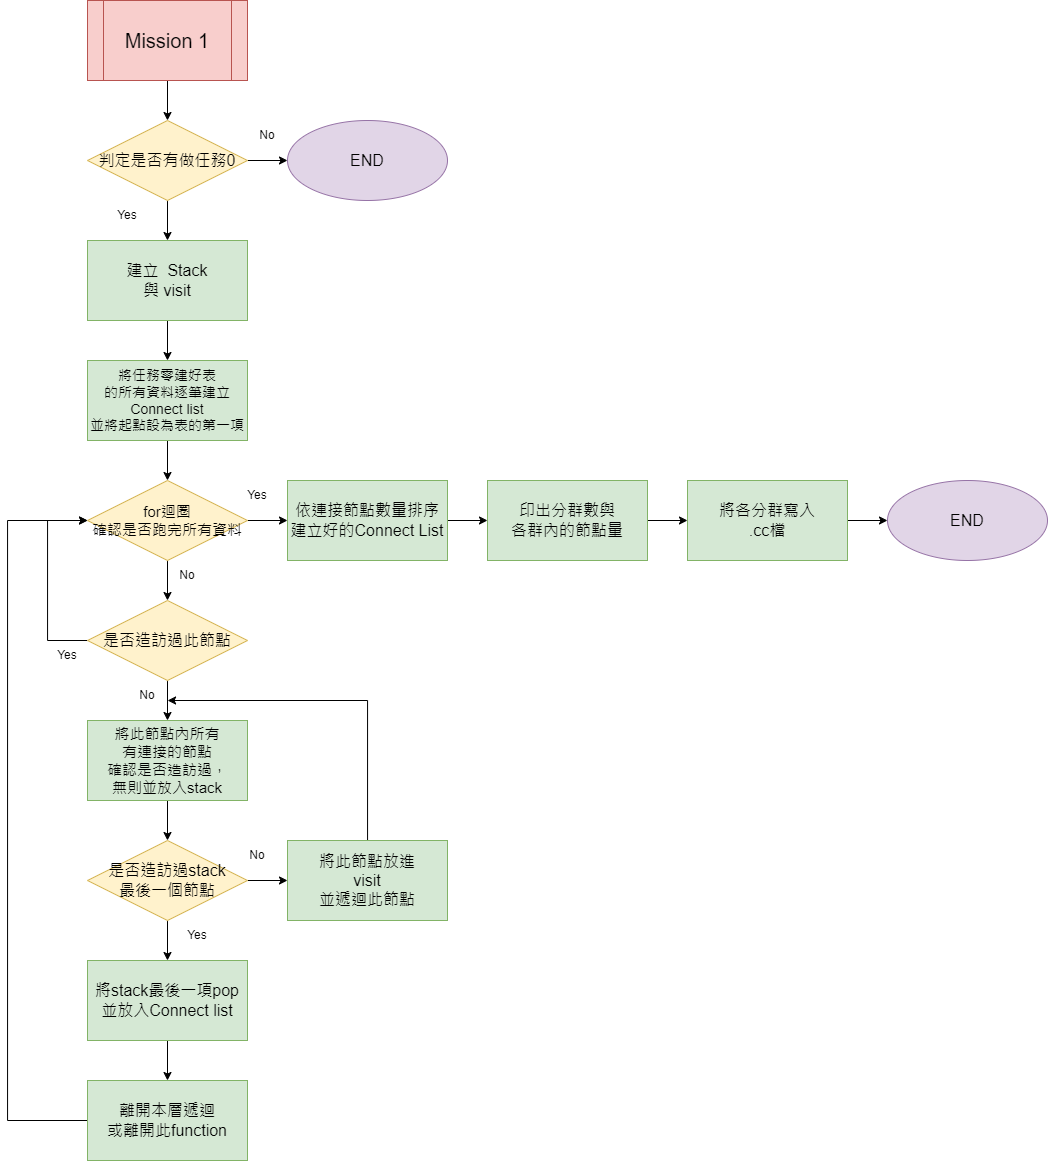

The diagram above was exported from draw.io. Its source (the exported page's mxGraphModel, read from the mxfile embedded in the PNG):
<mxGraphModel dx="1235" dy="646" grid="1" gridSize="10" guides="1" tooltips="1" connect="1" arrows="1" fold="1" page="1" pageScale="1" pageWidth="1654" pageHeight="2336" math="0" shadow="0">
  <root>
    <mxCell id="0" />
    <mxCell id="1" parent="0" />
    <mxCell id="Tk8mkuyJSj2fHyHku8Le-1" style="edgeStyle=orthogonalEdgeStyle;rounded=0;orthogonalLoop=1;jettySize=auto;html=1;entryX=0.5;entryY=0;entryDx=0;entryDy=0;" edge="1" parent="1" source="Tk8mkuyJSj2fHyHku8Le-2" target="Tk8mkuyJSj2fHyHku8Le-5">
      <mxGeometry relative="1" as="geometry" />
    </mxCell>
    <mxCell id="Tk8mkuyJSj2fHyHku8Le-2" value="&lt;font style=&quot;font-size: 20px;&quot;&gt;Mission 1&lt;/font&gt;" style="shape=process;whiteSpace=wrap;html=1;backgroundOutline=1;fillColor=#f8cecc;strokeColor=#b85450;" vertex="1" parent="1">
      <mxGeometry x="640" y="200" width="160" height="80" as="geometry" />
    </mxCell>
    <mxCell id="Tk8mkuyJSj2fHyHku8Le-3" style="edgeStyle=orthogonalEdgeStyle;rounded=0;orthogonalLoop=1;jettySize=auto;html=1;entryX=0.5;entryY=0;entryDx=0;entryDy=0;" edge="1" parent="1" source="Tk8mkuyJSj2fHyHku8Le-5" target="Tk8mkuyJSj2fHyHku8Le-8">
      <mxGeometry relative="1" as="geometry" />
    </mxCell>
    <mxCell id="Tk8mkuyJSj2fHyHku8Le-4" style="edgeStyle=orthogonalEdgeStyle;rounded=0;orthogonalLoop=1;jettySize=auto;html=1;entryX=0;entryY=0.5;entryDx=0;entryDy=0;" edge="1" parent="1" source="Tk8mkuyJSj2fHyHku8Le-5" target="Tk8mkuyJSj2fHyHku8Le-6">
      <mxGeometry relative="1" as="geometry" />
    </mxCell>
    <mxCell id="Tk8mkuyJSj2fHyHku8Le-5" value="&lt;font style=&quot;font-size: 16px;&quot;&gt;判定是否有做任務0&lt;/font&gt;" style="rhombus;whiteSpace=wrap;html=1;fillColor=#fff2cc;strokeColor=#d6b656;" vertex="1" parent="1">
      <mxGeometry x="640" y="320" width="160" height="80" as="geometry" />
    </mxCell>
    <mxCell id="Tk8mkuyJSj2fHyHku8Le-6" value="&lt;font style=&quot;font-size: 16px;&quot;&gt;END&lt;/font&gt;" style="ellipse;whiteSpace=wrap;html=1;fillColor=#e1d5e7;strokeColor=#9673a6;" vertex="1" parent="1">
      <mxGeometry x="840" y="320" width="160" height="80" as="geometry" />
    </mxCell>
    <mxCell id="Tk8mkuyJSj2fHyHku8Le-7" style="edgeStyle=orthogonalEdgeStyle;rounded=0;orthogonalLoop=1;jettySize=auto;html=1;entryX=0.5;entryY=0;entryDx=0;entryDy=0;" edge="1" parent="1" source="Tk8mkuyJSj2fHyHku8Le-8" target="Tk8mkuyJSj2fHyHku8Le-12">
      <mxGeometry relative="1" as="geometry" />
    </mxCell>
    <mxCell id="Tk8mkuyJSj2fHyHku8Le-8" value="&lt;font style=&quot;font-size: 16px;&quot;&gt;建立&amp;nbsp; Stack&lt;br&gt;與 visit&lt;/font&gt;" style="rounded=0;whiteSpace=wrap;html=1;fillColor=#d5e8d4;strokeColor=#82b366;" vertex="1" parent="1">
      <mxGeometry x="640" y="440" width="160" height="80" as="geometry" />
    </mxCell>
    <mxCell id="Tk8mkuyJSj2fHyHku8Le-9" value="Yes" style="text;html=1;strokeColor=none;fillColor=none;align=center;verticalAlign=middle;whiteSpace=wrap;rounded=0;" vertex="1" parent="1">
      <mxGeometry x="650" y="400" width="60" height="30" as="geometry" />
    </mxCell>
    <mxCell id="Tk8mkuyJSj2fHyHku8Le-10" value="No" style="text;html=1;strokeColor=none;fillColor=none;align=center;verticalAlign=middle;whiteSpace=wrap;rounded=0;" vertex="1" parent="1">
      <mxGeometry x="790" y="320" width="60" height="30" as="geometry" />
    </mxCell>
    <mxCell id="Tk8mkuyJSj2fHyHku8Le-11" style="edgeStyle=orthogonalEdgeStyle;rounded=0;orthogonalLoop=1;jettySize=auto;html=1;entryX=0.5;entryY=0;entryDx=0;entryDy=0;" edge="1" parent="1" source="Tk8mkuyJSj2fHyHku8Le-12" target="Tk8mkuyJSj2fHyHku8Le-15">
      <mxGeometry relative="1" as="geometry" />
    </mxCell>
    <mxCell id="Tk8mkuyJSj2fHyHku8Le-12" value="&lt;font style=&quot;font-size: 14px;&quot;&gt;將任務零建好表&lt;br&gt;的所有資料逐筆建立&lt;br&gt;Connect list&lt;br&gt;並將起點設為表的第一項&lt;/font&gt;" style="rounded=0;whiteSpace=wrap;html=1;fillColor=#d5e8d4;strokeColor=#82b366;" vertex="1" parent="1">
      <mxGeometry x="640" y="560" width="160" height="80" as="geometry" />
    </mxCell>
    <mxCell id="Tk8mkuyJSj2fHyHku8Le-13" style="edgeStyle=orthogonalEdgeStyle;rounded=0;orthogonalLoop=1;jettySize=auto;html=1;entryX=0;entryY=0.5;entryDx=0;entryDy=0;" edge="1" parent="1" source="Tk8mkuyJSj2fHyHku8Le-15" target="Tk8mkuyJSj2fHyHku8Le-17">
      <mxGeometry relative="1" as="geometry" />
    </mxCell>
    <mxCell id="Tk8mkuyJSj2fHyHku8Le-14" style="edgeStyle=orthogonalEdgeStyle;rounded=0;orthogonalLoop=1;jettySize=auto;html=1;entryX=0.5;entryY=0;entryDx=0;entryDy=0;" edge="1" parent="1" source="Tk8mkuyJSj2fHyHku8Le-15" target="Tk8mkuyJSj2fHyHku8Le-24">
      <mxGeometry relative="1" as="geometry" />
    </mxCell>
    <mxCell id="Tk8mkuyJSj2fHyHku8Le-15" value="&lt;font style=&quot;font-size: 15px;&quot;&gt;for迴圈&lt;br&gt;確認是否跑完所有資料&lt;/font&gt;" style="rhombus;whiteSpace=wrap;html=1;fillColor=#fff2cc;strokeColor=#d6b656;" vertex="1" parent="1">
      <mxGeometry x="640" y="680" width="160" height="80" as="geometry" />
    </mxCell>
    <mxCell id="Tk8mkuyJSj2fHyHku8Le-16" style="edgeStyle=orthogonalEdgeStyle;rounded=0;orthogonalLoop=1;jettySize=auto;html=1;entryX=0;entryY=0.5;entryDx=0;entryDy=0;" edge="1" parent="1" source="Tk8mkuyJSj2fHyHku8Le-17" target="Tk8mkuyJSj2fHyHku8Le-19">
      <mxGeometry relative="1" as="geometry" />
    </mxCell>
    <mxCell id="Tk8mkuyJSj2fHyHku8Le-17" value="&lt;font style=&quot;font-size: 16px;&quot;&gt;依連接節點數量排序&lt;br&gt;建立好的Connect List&lt;/font&gt;" style="rounded=0;whiteSpace=wrap;html=1;fillColor=#d5e8d4;strokeColor=#82b366;" vertex="1" parent="1">
      <mxGeometry x="840" y="680" width="160" height="80" as="geometry" />
    </mxCell>
    <mxCell id="Tk8mkuyJSj2fHyHku8Le-42" style="edgeStyle=orthogonalEdgeStyle;rounded=0;orthogonalLoop=1;jettySize=auto;html=1;entryX=0;entryY=0.5;entryDx=0;entryDy=0;" edge="1" parent="1" source="Tk8mkuyJSj2fHyHku8Le-19" target="Tk8mkuyJSj2fHyHku8Le-41">
      <mxGeometry relative="1" as="geometry" />
    </mxCell>
    <mxCell id="Tk8mkuyJSj2fHyHku8Le-19" value="&lt;font style=&quot;font-size: 16px;&quot;&gt;印出分群數與&lt;br&gt;各群內的節點量&lt;/font&gt;" style="rounded=0;whiteSpace=wrap;html=1;fillColor=#d5e8d4;strokeColor=#82b366;" vertex="1" parent="1">
      <mxGeometry x="1040" y="680" width="160" height="80" as="geometry" />
    </mxCell>
    <mxCell id="Tk8mkuyJSj2fHyHku8Le-20" value="&lt;font style=&quot;font-size: 16px;&quot;&gt;END&lt;/font&gt;" style="ellipse;whiteSpace=wrap;html=1;fillColor=#e1d5e7;strokeColor=#9673a6;" vertex="1" parent="1">
      <mxGeometry x="1440" y="680" width="160" height="80" as="geometry" />
    </mxCell>
    <mxCell id="Tk8mkuyJSj2fHyHku8Le-21" value="Yes" style="text;html=1;strokeColor=none;fillColor=none;align=center;verticalAlign=middle;whiteSpace=wrap;rounded=0;" vertex="1" parent="1">
      <mxGeometry x="780" y="680" width="60" height="30" as="geometry" />
    </mxCell>
    <mxCell id="Tk8mkuyJSj2fHyHku8Le-22" style="edgeStyle=orthogonalEdgeStyle;rounded=0;orthogonalLoop=1;jettySize=auto;html=1;entryX=0;entryY=0.5;entryDx=0;entryDy=0;" edge="1" parent="1" source="Tk8mkuyJSj2fHyHku8Le-24" target="Tk8mkuyJSj2fHyHku8Le-15">
      <mxGeometry relative="1" as="geometry">
        <mxPoint x="720" y="660" as="targetPoint" />
        <Array as="points">
          <mxPoint x="600" y="840" />
          <mxPoint x="600" y="720" />
          <mxPoint x="640" y="720" />
        </Array>
      </mxGeometry>
    </mxCell>
    <mxCell id="Tk8mkuyJSj2fHyHku8Le-23" style="edgeStyle=orthogonalEdgeStyle;rounded=0;orthogonalLoop=1;jettySize=auto;html=1;entryX=0.5;entryY=0;entryDx=0;entryDy=0;" edge="1" parent="1" source="Tk8mkuyJSj2fHyHku8Le-24" target="Tk8mkuyJSj2fHyHku8Le-28">
      <mxGeometry relative="1" as="geometry" />
    </mxCell>
    <mxCell id="Tk8mkuyJSj2fHyHku8Le-24" value="&lt;font style=&quot;font-size: 16px;&quot;&gt;是否造訪過此節點&lt;/font&gt;" style="rhombus;whiteSpace=wrap;html=1;fillColor=#fff2cc;strokeColor=#d6b656;" vertex="1" parent="1">
      <mxGeometry x="640" y="800" width="160" height="80" as="geometry" />
    </mxCell>
    <mxCell id="Tk8mkuyJSj2fHyHku8Le-25" value="No" style="text;html=1;strokeColor=none;fillColor=none;align=center;verticalAlign=middle;whiteSpace=wrap;rounded=0;" vertex="1" parent="1">
      <mxGeometry x="710" y="760" width="60" height="30" as="geometry" />
    </mxCell>
    <mxCell id="Tk8mkuyJSj2fHyHku8Le-26" value="Yes" style="text;html=1;strokeColor=none;fillColor=none;align=center;verticalAlign=middle;whiteSpace=wrap;rounded=0;" vertex="1" parent="1">
      <mxGeometry x="590" y="840" width="60" height="30" as="geometry" />
    </mxCell>
    <mxCell id="Tk8mkuyJSj2fHyHku8Le-27" style="edgeStyle=orthogonalEdgeStyle;rounded=0;orthogonalLoop=1;jettySize=auto;html=1;entryX=0.5;entryY=0;entryDx=0;entryDy=0;" edge="1" parent="1" source="Tk8mkuyJSj2fHyHku8Le-28" target="Tk8mkuyJSj2fHyHku8Le-31">
      <mxGeometry relative="1" as="geometry" />
    </mxCell>
    <mxCell id="Tk8mkuyJSj2fHyHku8Le-28" value="&lt;font style=&quot;font-size: 15px;&quot;&gt;將此節點內所有&lt;br&gt;有連接的節點&lt;br&gt;確認是否造訪過，&lt;br&gt;無則並放入stack&lt;/font&gt;" style="rounded=0;whiteSpace=wrap;html=1;fillColor=#d5e8d4;strokeColor=#82b366;" vertex="1" parent="1">
      <mxGeometry x="640" y="920" width="160" height="80" as="geometry" />
    </mxCell>
    <mxCell id="Tk8mkuyJSj2fHyHku8Le-29" style="edgeStyle=orthogonalEdgeStyle;rounded=0;orthogonalLoop=1;jettySize=auto;html=1;entryX=0.5;entryY=0;entryDx=0;entryDy=0;" edge="1" parent="1" source="Tk8mkuyJSj2fHyHku8Le-31" target="Tk8mkuyJSj2fHyHku8Le-33">
      <mxGeometry relative="1" as="geometry" />
    </mxCell>
    <mxCell id="Tk8mkuyJSj2fHyHku8Le-30" style="edgeStyle=orthogonalEdgeStyle;rounded=0;orthogonalLoop=1;jettySize=auto;html=1;entryX=0;entryY=0.5;entryDx=0;entryDy=0;" edge="1" parent="1" source="Tk8mkuyJSj2fHyHku8Le-31" target="Tk8mkuyJSj2fHyHku8Le-36">
      <mxGeometry relative="1" as="geometry" />
    </mxCell>
    <mxCell id="Tk8mkuyJSj2fHyHku8Le-31" value="&lt;font style=&quot;font-size: 16px;&quot;&gt;是否造訪過stack&lt;br&gt;最後一個節點&lt;/font&gt;" style="rhombus;whiteSpace=wrap;html=1;fillColor=#fff2cc;strokeColor=#d6b656;" vertex="1" parent="1">
      <mxGeometry x="640" y="1040" width="160" height="80" as="geometry" />
    </mxCell>
    <mxCell id="Tk8mkuyJSj2fHyHku8Le-32" style="edgeStyle=orthogonalEdgeStyle;rounded=0;orthogonalLoop=1;jettySize=auto;html=1;entryX=0.5;entryY=0;entryDx=0;entryDy=0;" edge="1" parent="1" source="Tk8mkuyJSj2fHyHku8Le-33" target="Tk8mkuyJSj2fHyHku8Le-39">
      <mxGeometry relative="1" as="geometry" />
    </mxCell>
    <mxCell id="Tk8mkuyJSj2fHyHku8Le-33" value="&lt;font style=&quot;font-size: 16px;&quot;&gt;將stack最後一項pop&lt;br&gt;並放入Connect list&lt;/font&gt;" style="rounded=0;whiteSpace=wrap;html=1;fillColor=#d5e8d4;strokeColor=#82b366;" vertex="1" parent="1">
      <mxGeometry x="640" y="1160" width="160" height="80" as="geometry" />
    </mxCell>
    <mxCell id="Tk8mkuyJSj2fHyHku8Le-34" value="Yes" style="text;html=1;strokeColor=none;fillColor=none;align=center;verticalAlign=middle;whiteSpace=wrap;rounded=0;" vertex="1" parent="1">
      <mxGeometry x="720" y="1120" width="60" height="30" as="geometry" />
    </mxCell>
    <mxCell id="Tk8mkuyJSj2fHyHku8Le-35" style="edgeStyle=orthogonalEdgeStyle;rounded=0;orthogonalLoop=1;jettySize=auto;html=1;" edge="1" parent="1" source="Tk8mkuyJSj2fHyHku8Le-36">
      <mxGeometry relative="1" as="geometry">
        <mxPoint x="720" y="900" as="targetPoint" />
        <Array as="points">
          <mxPoint x="920" y="900" />
          <mxPoint x="720" y="900" />
        </Array>
      </mxGeometry>
    </mxCell>
    <mxCell id="Tk8mkuyJSj2fHyHku8Le-36" value="&lt;font style=&quot;font-size: 16px;&quot;&gt;將此節點放進&lt;br&gt;visit&lt;br&gt;並遞迴此節點&lt;/font&gt;" style="rounded=0;whiteSpace=wrap;html=1;fillColor=#d5e8d4;strokeColor=#82b366;" vertex="1" parent="1">
      <mxGeometry x="840" y="1040" width="160" height="80" as="geometry" />
    </mxCell>
    <mxCell id="Tk8mkuyJSj2fHyHku8Le-37" value="No" style="text;html=1;strokeColor=none;fillColor=none;align=center;verticalAlign=middle;whiteSpace=wrap;rounded=0;" vertex="1" parent="1">
      <mxGeometry x="780" y="1040" width="60" height="30" as="geometry" />
    </mxCell>
    <mxCell id="Tk8mkuyJSj2fHyHku8Le-38" style="edgeStyle=orthogonalEdgeStyle;rounded=0;orthogonalLoop=1;jettySize=auto;html=1;" edge="1" parent="1" source="Tk8mkuyJSj2fHyHku8Le-39" target="Tk8mkuyJSj2fHyHku8Le-15">
      <mxGeometry relative="1" as="geometry">
        <mxPoint x="580" y="700" as="targetPoint" />
        <Array as="points">
          <mxPoint x="560" y="1320" />
          <mxPoint x="560" y="720" />
        </Array>
      </mxGeometry>
    </mxCell>
    <mxCell id="Tk8mkuyJSj2fHyHku8Le-39" value="&lt;font style=&quot;font-size: 16px;&quot;&gt;離開本層遞迴&lt;br&gt;或離開此function&lt;/font&gt;" style="rounded=0;whiteSpace=wrap;html=1;fillColor=#d5e8d4;strokeColor=#82b366;" vertex="1" parent="1">
      <mxGeometry x="640" y="1280" width="160" height="80" as="geometry" />
    </mxCell>
    <mxCell id="Tk8mkuyJSj2fHyHku8Le-40" value="No" style="text;html=1;strokeColor=none;fillColor=none;align=center;verticalAlign=middle;whiteSpace=wrap;rounded=0;" vertex="1" parent="1">
      <mxGeometry x="670" y="880" width="60" height="30" as="geometry" />
    </mxCell>
    <mxCell id="Tk8mkuyJSj2fHyHku8Le-43" style="edgeStyle=orthogonalEdgeStyle;rounded=0;orthogonalLoop=1;jettySize=auto;html=1;entryX=0;entryY=0.5;entryDx=0;entryDy=0;" edge="1" parent="1" source="Tk8mkuyJSj2fHyHku8Le-41" target="Tk8mkuyJSj2fHyHku8Le-20">
      <mxGeometry relative="1" as="geometry" />
    </mxCell>
    <mxCell id="Tk8mkuyJSj2fHyHku8Le-41" value="&lt;span style=&quot;font-size: 16px;&quot;&gt;將各分群寫入&lt;br&gt;.cc檔&lt;br&gt;&lt;/span&gt;" style="rounded=0;whiteSpace=wrap;html=1;fillColor=#d5e8d4;strokeColor=#82b366;" vertex="1" parent="1">
      <mxGeometry x="1240" y="680" width="160" height="80" as="geometry" />
    </mxCell>
  </root>
</mxGraphModel>